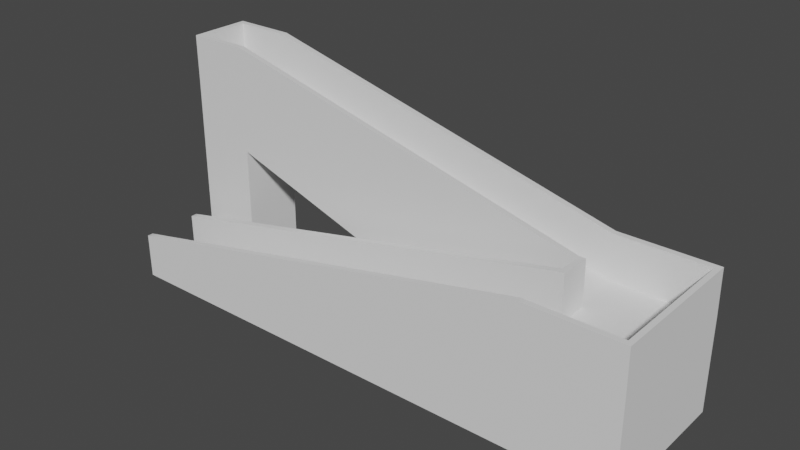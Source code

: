 # Source: ramp-05.blend  (saved by Blender 2.91.10; exported with 4.5.12 LTS)
import bpy
from mathutils import Matrix  # noqa: F401  (used for matrix-valued properties, if any)

bpy.ops.wm.read_factory_settings(use_empty=True)
scene = bpy.context.scene
scene.name = 'Scene'

# ---- collections
col_collection = bpy.data.collections.new('Collection'); scene.collection.children.link(col_collection)

# ---- node groups
ng_auto_smooth = bpy.data.node_groups.new('Auto Smooth', 'GeometryNodeTree')
_s = ng_auto_smooth.interface.new_socket(name='Geometry', in_out='OUTPUT', socket_type='NodeSocketGeometry')
_s = ng_auto_smooth.interface.new_socket(name='Geometry', in_out='INPUT', socket_type='NodeSocketGeometry')
_s = ng_auto_smooth.interface.new_socket(name='Angle', in_out='INPUT', socket_type='NodeSocketFloat')
_s.subtype = 'ANGLE'
_s.min_value = 0.0
_s.max_value = 3.142
ng_auto_smooth.is_modifier = True
_N = ng_auto_smooth.nodes; _L = ng_auto_smooth.links
n0 = _N.new('NodeGroupOutput'); n0.name = 'Group Output'; n0.location = (480, -100)
n1 = _N.new('NodeGroupInput'); n1.name = 'Group Input'; n1.location = (-420, -300)
n2 = _N.new('NodeGroupInput'); n2.name = 'Group Input.001'; n2.location = (-60, -100)
n3 = _N.new('GeometryNodeSetShadeSmooth'); n3.name = 'Set Shade Smooth'; n3.location = (120, -100)
n3.domain = 'EDGE'
n4 = _N.new('GeometryNodeSetShadeSmooth'); n4.name = 'Set Shade Smooth.001'; n4.location = (300, -100)
n5 = _N.new('GeometryNodeInputMeshEdgeAngle'); n5.name = 'Edge Angle'; n5.location = (-420, -220)
n6 = _N.new('GeometryNodeInputEdgeSmooth'); n6.name = 'Is Edge Smooth'; n6.location = (-60, -160)
n7 = _N.new('GeometryNodeInputShadeSmooth'); n7.name = 'Is Face Smooth'; n7.location = (-240, -340)
n8 = _N.new('FunctionNodeBooleanMath'); n8.name = 'Boolean Math'; n8.location = (-60, -220)
n9 = _N.new('FunctionNodeCompare'); n9.name = 'Compare'; n9.location = (-240, -180)
n9.operation = 'LESS_EQUAL'
_L.new(n5.outputs[0], n9.inputs[0])
_L.new(n4.outputs[0], n0.inputs[0])
_L.new(n1.outputs[1], n9.inputs[1])
_L.new(n9.outputs[0], n8.inputs[0])
_L.new(n7.outputs[0], n8.inputs[1])
_L.new(n2.outputs[0], n3.inputs[0])
_L.new(n6.outputs[0], n3.inputs[1])
_L.new(n3.outputs[0], n4.inputs[0])
_L.new(n8.outputs[0], n3.inputs[2])
n0.is_active_output = True

# ---- world
world_world = bpy.data.worlds.new('World'); scene.world = world_world
world_world.use_nodes = True; world_world.node_tree.nodes.clear()
_N = world_world.node_tree.nodes; _L = world_world.node_tree.links
n0 = _N.new('ShaderNodeOutputWorld'); n0.name = 'World Output'; n0.location = (300, 300)
n1 = _N.new('ShaderNodeBackground'); n1.name = 'Background'; n1.location = (10, 300)
n1.inputs[0].default_value = (0.05088, 0.05088, 0.05088, 1.0)
_L.new(n1.outputs[0], n0.inputs[0])
n0.is_active_output = True
world_world.color = (0.05088, 0.05088, 0.05088)
world_world.use_sun_shadow = False
world_world.sun_shadow_jitter_overblur = 0.0

# ---- meshes
me_cube_004 = bpy.data.meshes.new('Cube.004')
me_cube_004.from_pydata([(0.0, -0.005255, 0.0), (0.0, -0.005255, 0.01045), (0.0, 1.0, 0.0), (0.0, 1.0, 0.01045), (2.13, -0.005255, 0.009378), (2.13, -0.005255, 3.041), (2.13, 1.0, 0.009378), (2.13, 1.0, 3.041), (1.75, 1.0, 0.009378), (1.75, 1.0, 3.041), (1.75, -0.005255, 0.009378), (1.75, -0.005255, 3.041), (1.75, 1.316, 3.041), (2.13, 1.316, 3.041), (2.13, 1.316, 0.009378), (1.75, 1.316, 0.009378), (1.75, 2.306, 3.041), (2.13, 2.306, 3.041), (2.13, 2.306, 0.009378), (1.75, 2.306, 0.009378), (0.2482, 1.316, 6.086), (0.2482, 1.316, 4.086), (0.2482, 2.306, 6.086), (0.2482, 2.306, 4.086), (0.0006533, 1.316, 6.086), (0.0006533, 1.316, 4.086), (0.0006533, 2.306, 6.086), (0.0006533, 2.306, 4.086), (0.2482, 2.306, -0.005423), (0.2482, 1.316, -0.005423), (0.0006533, 2.306, -0.005423), (0.0006533, 1.316, -0.005423), (1.75, 2.214, 3.041), (1.75, 2.214, 0.009378), (2.13, 2.214, 0.009378), (2.13, 2.214, 3.041), (0.2482, 2.214, 6.086), (0.2482, 2.214, 4.086), (0.0006533, 2.214, 6.086), (0.0006533, 2.214, 4.086), (0.2482, 2.214, -0.005423), (0.0006533, 2.214, -0.005423), (2.109, 1.0, 3.041), (2.109, -0.005255, 0.009378), (2.109, 1.0, 0.009378), (2.109, -0.005255, 3.041), (2.109, 1.316, 3.041), (2.109, 1.316, 0.009378), (2.109, 2.306, 3.041), (2.109, 2.306, 0.009378), (2.109, 2.214, 3.041), (2.109, 2.214, 0.009378), (1.75, 1.406, 0.009378), (2.13, 1.406, 3.041), (0.2482, 1.406, 4.086), (0.0006533, 1.406, 4.086), (0.2482, 1.406, -0.005423), (0.0006533, 1.406, -0.005423), (1.75, 1.406, 3.041), (2.13, 1.406, 0.009378), (0.2482, 1.406, 6.086), (0.0006533, 1.406, 6.086), (2.109, 1.406, 0.009378), (2.109, 1.406, 3.041), (0.0, 0.8995, 0.0), (0.0, 0.8995, 0.01045), (2.13, 0.8995, 0.009378), (2.13, 0.8995, 3.041), (1.75, 0.8995, 3.041), (1.75, 0.8995, 0.009378), (2.109, 0.8995, 3.041), (2.109, 0.8995, 0.009378), (0.0, 0.08522, 0.0), (2.13, 0.08522, 3.041), (1.75, 0.08522, 3.041), (1.75, 0.08522, 0.009378), (2.109, 0.08522, 3.041), (2.109, 0.08522, 0.009378), (0.0, 0.08522, 0.01045), (2.13, 0.08522, 0.009378), (0.02446, 2.306, 6.086), (0.02446, 1.316, 6.086), (0.02446, 1.316, 4.086), (0.02446, 2.306, 4.086), (0.02446, 1.316, -0.005423), (0.02446, 2.306, -0.005423), (0.02446, 2.214, -0.005423), (0.02446, 2.214, 6.086), (0.02446, 1.406, 6.086), (0.02446, 1.406, -0.005423), (0.2268, 1.316, 6.086), (0.2268, 1.316, 4.086), (0.2268, 2.306, 4.086), (0.2268, 1.316, -0.005423), (0.2268, 2.306, -0.005423), (0.2268, 2.306, 6.086), (0.2268, 2.214, -0.005423), (0.2268, 2.214, 6.086), (0.2268, 1.406, 6.086), (0.2268, 1.406, -0.005423), (0.02876, 1.0, 0.0001542), (0.02876, -0.005255, 0.06027), (0.02876, 1.0, 0.06027), (0.02876, -0.005255, 0.0001542), (0.02876, 0.8995, 0.0001542), (0.02876, 0.8995, 0.06027), (0.02876, 0.08522, 0.0001542), (0.02876, 0.08522, 0.06027), (1.773, 1.0, 0.009378), (1.773, -0.005255, 3.041), (1.773, 1.316, 0.009378), (1.773, 2.306, 0.009378), (1.773, 2.214, 3.041), (1.773, 1.0, 3.041), (1.773, -0.005255, 0.009378), (1.773, 1.316, 3.041), (1.773, 2.306, 3.041), (1.773, 2.214, 0.009378), (1.773, 1.406, 3.041), (1.773, 1.406, 0.009378), (1.773, 0.8995, 0.009378), (1.773, 0.8995, 3.041), (1.773, 0.08522, 0.009378), (1.773, 0.08522, 3.041), (-0.001254, 0.8995, 1.203), (-0.001254, 1.0, 1.203), (2.107, 1.0, 4.234), (2.128, 1.0, 4.234), (2.128, 0.08522, 4.234), (2.128, -0.005255, 4.234), (0.02751, -0.005255, 1.253), (-0.001254, -0.005255, 1.203), (0.02751, 1.0, 1.253), (1.748, 1.0, 4.234), (1.772, -0.005255, 4.234), (1.748, -0.005255, 4.234), (1.748, 0.08522, 4.234), (2.107, 1.316, 4.234), (2.128, 1.316, 4.234), (1.748, 1.316, 4.234), (2.107, 2.306, 4.234), (2.128, 2.306, 4.234), (1.748, 2.214, 4.234), (1.748, 2.306, 4.234), (2.128, 1.406, 4.234), (0.247, 2.214, 7.278), (0.247, 2.306, 7.278), (0.247, 1.316, 7.278), (-0.0006008, 2.214, 7.278), (-0.0006008, 2.306, 7.278), (0.0232, 2.306, 7.278), (0.2255, 1.316, 7.278), (2.128, 2.214, 4.234), (-0.0006008, 1.406, 7.278), (0.0232, 2.214, 7.278), (1.772, 2.214, 4.234), (2.107, -0.005255, 4.234), (1.772, 2.306, 4.234), (2.107, 2.214, 4.234), (2.107, 1.406, 4.234), (2.107, 0.08522, 4.234), (1.748, 1.406, 4.234), (0.247, 1.406, 7.278), (-0.0006008, 1.316, 7.278), (1.772, 1.406, 4.234), (0.0232, 1.406, 7.278), (2.128, 0.8995, 4.234), (1.748, 0.8995, 4.234), (2.107, 0.8995, 4.234), (0.02751, 0.8995, 1.253), (-0.001254, 0.08522, 1.203), (1.772, 0.08522, 4.234), (0.02751, 0.08522, 1.253), (0.2255, 2.306, 7.278), (0.0232, 1.316, 7.278), (0.2255, 2.214, 7.278), (0.2255, 1.406, 7.278), (1.772, 1.0, 4.234), (1.772, 1.316, 4.234), (1.772, 0.8995, 4.234), (-0.001519, 0.8995, 1.455), (-0.001519, 1.0, 1.455), (2.107, 1.0, 4.486), (2.128, 1.0, 4.486), (2.128, 0.08522, 4.486), (2.128, -0.005255, 4.486), (0.02724, -0.005255, 1.505), (-0.001519, -0.005255, 1.455), (0.02724, 1.0, 1.505), (1.748, 1.0, 4.486), (1.771, -0.005255, 4.486), (1.748, -0.005255, 4.486), (1.748, 0.08522, 4.486), (2.107, 1.316, 4.486), (2.128, 1.316, 4.486), (1.748, 1.316, 4.486), (2.107, 2.306, 4.486), (2.128, 2.306, 4.486), (1.748, 2.214, 4.486), (1.748, 2.306, 4.486), (2.128, 1.406, 4.486), (0.2467, 2.214, 7.53), (0.2467, 2.306, 7.53), (0.2467, 1.316, 7.53), (-0.0008658, 2.214, 7.53), (-0.0008658, 2.306, 7.53), (0.02294, 2.306, 7.53), (0.2253, 1.316, 7.53), (2.128, 2.214, 4.486), (-0.0008658, 1.406, 7.53), (0.02294, 2.214, 7.53), (1.771, 2.214, 4.486), (2.107, -0.005255, 4.486), (1.771, 2.306, 4.486), (2.107, 2.214, 4.486), (2.107, 1.406, 4.486), (2.107, 0.08522, 4.486), (1.748, 1.406, 4.486), (0.2467, 1.406, 7.53), (-0.0008658, 1.316, 7.53), (1.771, 1.406, 4.486), (0.02294, 1.406, 7.53), (2.128, 0.8995, 4.486), (1.748, 0.8995, 4.486), (2.107, 0.8995, 4.486), (0.02724, 0.8995, 1.505), (-0.001519, 0.08522, 1.455), (1.771, 0.08522, 4.486), (0.02724, 0.08522, 1.505), (0.2253, 2.306, 7.53), (0.02294, 1.316, 7.53), (0.2253, 2.214, 7.53), (0.2253, 1.406, 7.53), (1.771, 1.0, 4.486), (1.771, 1.316, 4.486), (1.771, 0.8995, 4.486)], [], [(64, 65, 3, 2), (48, 116, 157, 140), (79, 73, 5, 4), (103, 101, 1, 0), (77, 79, 4, 43), (118, 58, 161, 164), (98, 88, 165, 176), (106, 75, 10, 103), (114, 109, 11, 10), (100, 102, 9, 8), (15, 12, 20, 21), (108, 8, 15, 110), (8, 9, 12, 15), (7, 6, 14, 13), (49, 48, 17, 18), (35, 34, 18, 17), (117, 33, 19, 111), (112, 50, 158, 155), (63, 46, 137, 159), (87, 97, 175, 154), (52, 15, 21, 54), (16, 19, 23, 22), (39, 38, 26, 27), (82, 81, 24, 25), (92, 23, 28, 94), (80, 83, 27, 26), (89, 84, 31, 57), (39, 27, 30, 41), (54, 21, 29, 56), (82, 25, 31, 84), (23, 37, 40, 28), (55, 39, 41, 57), (85, 86, 41, 30), (55, 61, 38, 39), (19, 33, 37, 23), (58, 32, 36, 60), (105, 68, 167, 169), (45, 5, 129, 156), (119, 52, 33, 117), (53, 59, 34, 35), (59, 62, 51, 34), (118, 63, 50, 112), (61, 24, 163, 153), (34, 51, 49, 18), (111, 116, 48, 49), (6, 44, 47, 14), (4, 5, 45, 43), (109, 45, 156, 134), (122, 77, 43, 114), (113, 42, 46, 115), (115, 46, 63, 118), (14, 47, 62, 59), (13, 14, 59, 53), (110, 15, 52, 119), (3, 65, 124, 125), (17, 48, 140, 141), (60, 98, 176, 162), (25, 24, 61, 55), (25, 55, 57, 31), (37, 54, 56, 40), (86, 89, 57, 41), (33, 52, 54, 37), (108, 44, 71, 120), (24, 81, 174, 163), (100, 8, 69, 104), (97, 36, 145, 175), (42, 70, 168, 126), (44, 6, 66, 71), (6, 7, 67, 66), (72, 78, 65, 64), (0, 1, 78, 72), (120, 71, 77, 122), (95, 80, 150, 173), (104, 69, 75, 106), (121, 68, 74, 123), (105, 65, 78, 107), (71, 66, 79, 77), (66, 67, 73, 79), (96, 99, 89, 86), (12, 9, 133, 139), (98, 97, 87, 88), (94, 96, 86, 85), (91, 82, 84, 93), (99, 93, 84, 89), (95, 92, 83, 80), (27, 83, 85, 30), (91, 90, 81, 82), (32, 112, 155, 142), (113, 115, 178, 177), (21, 20, 90, 91), (22, 23, 92, 95), (56, 29, 93, 99), (21, 91, 93, 29), (28, 40, 96, 94), (60, 36, 97, 98), (7, 13, 138, 127), (40, 56, 99, 96), (83, 92, 94, 85), (68, 105, 107, 74), (64, 104, 106, 72), (22, 95, 173, 146), (2, 100, 104, 64), (2, 3, 102, 100), (72, 106, 103, 0), (115, 118, 164, 178), (10, 11, 101, 103), (70, 121, 123, 76), (69, 120, 122, 75), (42, 113, 121, 70), (8, 108, 120, 69), (47, 110, 119, 62), (90, 20, 147, 151), (36, 32, 142, 145), (75, 122, 114, 10), (19, 16, 116, 111), (53, 35, 152, 144), (58, 118, 112, 32), (62, 119, 117, 51), (51, 117, 111, 49), (44, 108, 110, 47), (43, 45, 109, 114), (67, 7, 127, 166), (178, 164, 220, 234), (140, 157, 213, 196), (173, 150, 206, 229), (179, 177, 233, 235), (156, 129, 185, 212), (136, 172, 228, 192), (171, 136, 192, 227), (142, 155, 211, 198), (160, 171, 227, 216), (167, 179, 235, 223), (157, 143, 199, 213), (145, 142, 198, 201), (170, 131, 187, 226), (148, 153, 209, 204), (168, 160, 216, 224), (152, 141, 197, 208), (128, 166, 222, 184), (155, 158, 214, 211), (151, 147, 203, 207), (169, 167, 223, 225), (134, 156, 212, 190), (150, 149, 205, 206), (149, 148, 204, 205), (126, 168, 224, 182), (143, 146, 202, 199), (172, 170, 226, 228), (147, 139, 195, 203), (5, 73, 128, 129), (13, 53, 144, 138), (73, 67, 166, 128), (116, 16, 143, 157), (35, 17, 141, 152), (88, 87, 154, 165), (1, 101, 130, 131), (50, 63, 159, 158), (9, 102, 132, 133), (70, 76, 160, 168), (58, 60, 162, 161), (38, 61, 153, 148), (101, 11, 135, 130), (20, 12, 139, 147), (102, 3, 125, 132), (78, 1, 131, 170), (11, 109, 134, 135), (68, 121, 179, 167), (16, 22, 146, 143), (123, 74, 136, 171), (65, 105, 169, 124), (81, 90, 151, 174), (107, 78, 170, 172), (26, 38, 148, 149), (121, 113, 177, 179), (46, 42, 126, 137), (76, 123, 171, 160), (80, 26, 149, 150), (74, 107, 172, 136), (182, 183, 194, 193), (228, 226, 187, 186), (227, 192, 191, 190), (214, 208, 197, 196), (210, 206, 205, 204), (198, 199, 202, 201), (221, 210, 204, 209), (215, 200, 208, 214), (211, 214, 196, 213), (184, 216, 212, 185), (193, 194, 200, 215), (230, 221, 209, 219), (195, 217, 218, 203), (183, 182, 224, 222), (233, 189, 223, 235), (188, 181, 180, 225), (222, 224, 216, 184), (207, 232, 221, 230), (231, 229, 206, 210), (201, 202, 229, 231), (203, 218, 232, 207), (189, 188, 225, 223), (192, 228, 186, 191), (195, 234, 220, 217), (189, 233, 234, 195), (198, 211, 213, 199), (216, 227, 190, 212), (163, 174, 230, 219), (125, 124, 180, 181), (177, 178, 234, 233), (154, 175, 231, 210), (158, 159, 215, 214), (176, 165, 221, 232), (129, 128, 184, 185), (131, 130, 186, 187), (165, 154, 210, 221), (137, 126, 182, 193), (133, 132, 188, 189), (144, 152, 208, 200), (135, 134, 190, 191), (174, 151, 207, 230), (146, 173, 229, 202), (175, 145, 201, 231), (153, 163, 219, 209), (127, 138, 194, 183), (162, 176, 232, 218), (159, 137, 193, 215), (139, 133, 189, 195), (164, 161, 217, 220), (141, 140, 196, 197), (130, 135, 191, 186), (138, 144, 200, 194), (132, 125, 181, 188), (161, 162, 218, 217), (124, 169, 225, 180), (166, 127, 183, 222)])
me_cube_004.polygons.foreach_set('use_smooth', [True] * 234)
_uv = me_cube_004.uv_layers.new(name='UVMap')
_uv.uv.foreach_set('vector', [0.375, 0.225, 0.625, 0.225, 0.625, 0.25, 0.375, 0.25, 0.625, 0.4971, 0.625, 0.4681, 0.625, 0.4681, 0.625, 0.4971, 0.375, 0.7275, 0.625, 0.7275, 0.625, 0.75, 0.375, 0.75, 0.375, 0.9965, 0.625, 0.9965, 0.625, 1.0, 0.375, 1.0, 0.3721, 0.7275, 0.375, 0.7275, 0.375, 0.75, 0.3721, 0.75, 0.6569, 0.5, 0.6602, 0.5, 0.6602, 0.5, 0.6569, 0.5, 0.6602, 0.5, 0.6602, 0.5, 0.6602, 0.5, 0.6602, 0.5, 0.1285, 0.7275, 0.3398, 0.7275, 0.3398, 0.75, 0.1285, 0.75, 0.375, 0.7819, 0.625, 0.7819, 0.625, 0.7852, 0.375, 0.7852, 0.375, 0.2535, 0.625, 0.2535, 0.625, 0.4648, 0.375, 0.4648, 0.375, 0.4648, 0.625, 0.4648, 0.625, 0.4648, 0.375, 0.4648, 0.3431, 0.5, 0.3398, 0.5, 0.3398, 0.5, 0.3431, 0.5, 0.375, 0.4648, 0.625, 0.4648, 0.625, 0.4648, 0.375, 0.4648, 0.625, 0.5, 0.375, 0.5, 0.375, 0.5, 0.625, 0.5, 0.375, 0.4971, 0.625, 0.4971, 0.625, 0.5, 0.375, 0.5, 0.625, 0.5, 0.375, 0.5, 0.375, 0.5, 0.625, 0.5, 0.3431, 0.5, 0.3398, 0.5, 0.3398, 0.5, 0.3431, 0.5, 0.6569, 0.5, 0.6279, 0.5, 0.6279, 0.5, 0.6569, 0.5, 0.6279, 0.5, 0.6279, 0.5, 0.6279, 0.5, 0.6279, 0.5, 0.6602, 0.5, 0.6602, 0.5, 0.6602, 0.5, 0.6602, 0.5, 0.3398, 0.5, 0.3398, 0.5, 0.3398, 0.5, 0.3398, 0.5, 0.625, 0.4648, 0.375, 0.4648, 0.375, 0.4648, 0.625, 0.4648, 0.375, 0.4648, 0.625, 0.4648, 0.625, 0.4648, 0.375, 0.4648, 0.375, 0.4648, 0.625, 0.4648, 0.625, 0.4648, 0.375, 0.4648, 0.375, 0.4648, 0.375, 0.4648, 0.375, 0.4648, 0.375, 0.4648, 0.625, 0.4648, 0.375, 0.4648, 0.375, 0.4648, 0.625, 0.4648, 0.3398, 0.5, 0.3398, 0.5, 0.3398, 0.5, 0.3398, 0.5, 0.375, 0.4648, 0.375, 0.4648, 0.375, 0.4648, 0.375, 0.4648, 0.3398, 0.5, 0.3398, 0.5, 0.3398, 0.5, 0.3398, 0.5, 0.375, 0.4648, 0.375, 0.4648, 0.375, 0.4648, 0.375, 0.4648, 0.3398, 0.5, 0.3398, 0.5, 0.3398, 0.5, 0.3398, 0.5, 0.375, 0.4648, 0.375, 0.4648, 0.375, 0.4648, 0.375, 0.4648, 0.3398, 0.5, 0.3398, 0.5, 0.3398, 0.5, 0.3398, 0.5, 0.375, 0.4648, 0.625, 0.4648, 0.625, 0.4648, 0.375, 0.4648, 0.3398, 0.5, 0.3398, 0.5, 0.3398, 0.5, 0.3398, 0.5, 0.6602, 0.5, 0.6602, 0.5, 0.6602, 0.5, 0.6602, 0.5, 0.8715, 0.525, 0.6602, 0.525, 0.6602, 0.525, 0.8715, 0.525, 0.625, 0.7529, 0.625, 0.75, 0.625, 0.75, 0.625, 0.7529, 0.3431, 0.5, 0.3398, 0.5, 0.3398, 0.5, 0.3431, 0.5, 0.625, 0.5, 0.375, 0.5, 0.375, 0.5, 0.625, 0.5, 0.375, 0.5, 0.3721, 0.5, 0.3721, 0.5, 0.375, 0.5, 0.6569, 0.5, 0.6279, 0.5, 0.6279, 0.5, 0.6569, 0.5, 0.625, 0.4648, 0.625, 0.4648, 0.625, 0.4648, 0.625, 0.4648, 0.375, 0.5, 0.3721, 0.5, 0.3721, 0.5, 0.375, 0.5, 0.375, 0.4681, 0.625, 0.4681, 0.625, 0.4971, 0.375, 0.4971, 0.375, 0.5, 0.3721, 0.5, 0.3721, 0.5, 0.375, 0.5, 0.375, 0.75, 0.625, 0.75, 0.625, 0.7529, 0.375, 0.7529, 0.625, 0.7819, 0.625, 0.7529, 0.625, 0.7529, 0.625, 0.7819, 0.3431, 0.7275, 0.3721, 0.7275, 0.3721, 0.75, 0.3431, 0.75, 0.6569, 0.5, 0.6279, 0.5, 0.6279, 0.5, 0.6569, 0.5, 0.6569, 0.5, 0.6279, 0.5, 0.6279, 0.5, 0.6569, 0.5, 0.375, 0.5, 0.3721, 0.5, 0.3721, 0.5, 0.375, 0.5, 0.625, 0.5, 0.375, 0.5, 0.375, 0.5, 0.625, 0.5, 0.3431, 0.5, 0.3398, 0.5, 0.3398, 0.5, 0.3431, 0.5, 0.625, 0.25, 0.625, 0.225, 0.625, 0.225, 0.625, 0.25, 0.625, 0.5, 0.625, 0.4971, 0.625, 0.4971, 0.625, 0.5, 0.6602, 0.5, 0.6602, 0.5, 0.6602, 0.5, 0.6602, 0.5, 0.375, 0.4648, 0.625, 0.4648, 0.625, 0.4648, 0.375, 0.4648, 0.375, 0.4648, 0.375, 0.4648, 0.375, 0.4648, 0.375, 0.4648, 0.3398, 0.5, 0.3398, 0.5, 0.3398, 0.5, 0.3398, 0.5, 0.3398, 0.5, 0.3398, 0.5, 0.3398, 0.5, 0.3398, 0.5, 0.3398, 0.5, 0.3398, 0.5, 0.3398, 0.5, 0.3398, 0.5, 0.3431, 0.5, 0.3721, 0.5, 0.3721, 0.525, 0.3431, 0.525, 0.625, 0.4648, 0.625, 0.4648, 0.625, 0.4648, 0.625, 0.4648, 0.1285, 0.5, 0.3398, 0.5, 0.3398, 0.525, 0.1285, 0.525, 0.6602, 0.5, 0.6602, 0.5, 0.6602, 0.5, 0.6602, 0.5, 0.6279, 0.5, 0.6279, 0.525, 0.6279, 0.525, 0.6279, 0.5, 0.3721, 0.5, 0.375, 0.5, 0.375, 0.525, 0.3721, 0.525, 0.375, 0.5, 0.625, 0.5, 0.625, 0.525, 0.375, 0.525, 0.375, 0.0225, 0.625, 0.0225, 0.625, 0.225, 0.375, 0.225, 0.375, 0.0, 0.625, 0.0, 0.625, 0.0225, 0.375, 0.0225, 0.3431, 0.525, 0.3721, 0.525, 0.3721, 0.7275, 0.3431, 0.7275, 0.625, 0.4648, 0.625, 0.4648, 0.625, 0.4648, 0.625, 0.4648, 0.1285, 0.525, 0.3398, 0.525, 0.3398, 0.7275, 0.1285, 0.7275, 0.6569, 0.525, 0.6602, 0.525, 0.6602, 0.7275, 0.6569, 0.7275, 0.8715, 0.525, 0.875, 0.525, 0.875, 0.7275, 0.8715, 0.7275, 0.3721, 0.525, 0.375, 0.525, 0.375, 0.7275, 0.3721, 0.7275, 0.375, 0.525, 0.625, 0.525, 0.625, 0.7275, 0.375, 0.7275, 0.3398, 0.5, 0.3398, 0.5, 0.3398, 0.5, 0.3398, 0.5, 0.625, 0.4648, 0.625, 0.4648, 0.625, 0.4648, 0.625, 0.4648, 0.6602, 0.5, 0.6602, 0.5, 0.6602, 0.5, 0.6602, 0.5, 0.3398, 0.5, 0.3398, 0.5, 0.3398, 0.5, 0.3398, 0.5, 0.375, 0.4648, 0.375, 0.4648, 0.375, 0.4648, 0.375, 0.4648, 0.3398, 0.5, 0.3398, 0.5, 0.3398, 0.5, 0.3398, 0.5, 0.625, 0.4648, 0.375, 0.4648, 0.375, 0.4648, 0.625, 0.4648, 0.375, 0.4648, 0.375, 0.4648, 0.375, 0.4648, 0.375, 0.4648, 0.375, 0.4648, 0.625, 0.4648, 0.625, 0.4648, 0.375, 0.4648, 0.6602, 0.5, 0.6569, 0.5, 0.6569, 0.5, 0.6602, 0.5, 0.6569, 0.5, 0.6569, 0.5, 0.6569, 0.5, 0.6569, 0.5, 0.375, 0.4648, 0.625, 0.4648, 0.625, 0.4648, 0.375, 0.4648, 0.625, 0.4648, 0.375, 0.4648, 0.375, 0.4648, 0.625, 0.4648, 0.3398, 0.5, 0.3398, 0.5, 0.3398, 0.5, 0.3398, 0.5, 0.375, 0.4648, 0.375, 0.4648, 0.375, 0.4648, 0.375, 0.4648, 0.3398, 0.5, 0.3398, 0.5, 0.3398, 0.5, 0.3398, 0.5, 0.6602, 0.5, 0.6602, 0.5, 0.6602, 0.5, 0.6602, 0.5, 0.625, 0.5, 0.625, 0.5, 0.625, 0.5, 0.625, 0.5, 0.3398, 0.5, 0.3398, 0.5, 0.3398, 0.5, 0.3398, 0.5, 0.375, 0.4648, 0.375, 0.4648, 0.375, 0.4648, 0.375, 0.4648, 0.6602, 0.525, 0.8715, 0.525, 0.8715, 0.7275, 0.6602, 0.7275, 0.125, 0.525, 0.1285, 0.525, 0.1285, 0.7275, 0.125, 0.7275, 0.625, 0.4648, 0.625, 0.4648, 0.625, 0.4648, 0.625, 0.4648, 0.125, 0.5, 0.1285, 0.5, 0.1285, 0.525, 0.125, 0.525, 0.375, 0.25, 0.625, 0.25, 0.625, 0.2535, 0.375, 0.2535, 0.125, 0.7275, 0.1285, 0.7275, 0.1285, 0.75, 0.125, 0.75, 0.6569, 0.5, 0.6569, 0.5, 0.6569, 0.5, 0.6569, 0.5, 0.375, 0.7852, 0.625, 0.7852, 0.625, 0.9965, 0.375, 0.9965, 0.6279, 0.525, 0.6569, 0.525, 0.6569, 0.7275, 0.6279, 0.7275, 0.3398, 0.525, 0.3431, 0.525, 0.3431, 0.7275, 0.3398, 0.7275, 0.6279, 0.5, 0.6569, 0.5, 0.6569, 0.525, 0.6279, 0.525, 0.3398, 0.5, 0.3431, 0.5, 0.3431, 0.525, 0.3398, 0.525, 0.3721, 0.5, 0.3431, 0.5, 0.3431, 0.5, 0.3721, 0.5, 0.625, 0.4648, 0.625, 0.4648, 0.625, 0.4648, 0.625, 0.4648, 0.6602, 0.5, 0.6602, 0.5, 0.6602, 0.5, 0.6602, 0.5, 0.3398, 0.7275, 0.3431, 0.7275, 0.3431, 0.75, 0.3398, 0.75, 0.375, 0.4648, 0.625, 0.4648, 0.625, 0.4681, 0.375, 0.4681, 0.625, 0.5, 0.625, 0.5, 0.625, 0.5, 0.625, 0.5, 0.6602, 0.5, 0.6569, 0.5, 0.6569, 0.5, 0.6602, 0.5, 0.3721, 0.5, 0.3431, 0.5, 0.3431, 0.5, 0.3721, 0.5, 0.3721, 0.5, 0.3431, 0.5, 0.3431, 0.5, 0.3721, 0.5, 0.3721, 0.5, 0.3431, 0.5, 0.3431, 0.5, 0.3721, 0.5, 0.375, 0.7529, 0.625, 0.7529, 0.625, 0.7819, 0.375, 0.7819, 0.625, 0.525, 0.625, 0.5, 0.625, 0.5, 0.625, 0.525, 0.6569, 0.5, 0.6569, 0.5, 0.6569, 0.5, 0.6569, 0.5, 0.625, 0.4971, 0.625, 0.4681, 0.625, 0.4681, 0.625, 0.4971, 0.625, 0.4648, 0.625, 0.4648, 0.625, 0.4648, 0.625, 0.4648, 0.6569, 0.525, 0.6569, 0.5, 0.6569, 0.5, 0.6569, 0.525, 0.625, 0.7529, 0.625, 0.75, 0.625, 0.75, 0.625, 0.7529, 0.6602, 0.7275, 0.8715, 0.7275, 0.8715, 0.7275, 0.6602, 0.7275, 0.6569, 0.7275, 0.6602, 0.7275, 0.6602, 0.7275, 0.6569, 0.7275, 0.6602, 0.5, 0.6569, 0.5, 0.6569, 0.5, 0.6602, 0.5, 0.6279, 0.7275, 0.6569, 0.7275, 0.6569, 0.7275, 0.6279, 0.7275, 0.6602, 0.525, 0.6569, 0.525, 0.6569, 0.525, 0.6602, 0.525, 0.625, 0.4681, 0.625, 0.4648, 0.625, 0.4648, 0.625, 0.4681, 0.6602, 0.5, 0.6602, 0.5, 0.6602, 0.5, 0.6602, 0.5, 0.625, 0.0225, 0.625, 0.0, 0.625, 0.0, 0.625, 0.0225, 0.625, 0.4648, 0.625, 0.4648, 0.625, 0.4648, 0.625, 0.4648, 0.6279, 0.525, 0.6279, 0.7275, 0.6279, 0.7275, 0.6279, 0.525, 0.625, 0.5, 0.625, 0.5, 0.625, 0.5, 0.625, 0.5, 0.625, 0.7275, 0.625, 0.525, 0.625, 0.525, 0.625, 0.7275, 0.6569, 0.5, 0.6279, 0.5, 0.6279, 0.5, 0.6569, 0.5, 0.625, 0.4648, 0.625, 0.4648, 0.625, 0.4648, 0.625, 0.4648, 0.8715, 0.525, 0.6602, 0.525, 0.6602, 0.525, 0.8715, 0.525, 0.625, 0.7819, 0.625, 0.7529, 0.625, 0.7529, 0.625, 0.7819, 0.625, 0.4648, 0.625, 0.4648, 0.625, 0.4648, 0.625, 0.4648, 0.625, 0.4648, 0.625, 0.4648, 0.625, 0.4648, 0.625, 0.4648, 0.6279, 0.5, 0.6279, 0.525, 0.6279, 0.525, 0.6279, 0.5, 0.625, 0.4648, 0.625, 0.4648, 0.625, 0.4648, 0.625, 0.4648, 0.8715, 0.7275, 0.875, 0.7275, 0.875, 0.7275, 0.8715, 0.7275, 0.625, 0.4648, 0.625, 0.4648, 0.625, 0.4648, 0.625, 0.4648, 0.625, 0.75, 0.625, 0.7275, 0.625, 0.7275, 0.625, 0.75, 0.625, 0.5, 0.625, 0.5, 0.625, 0.5, 0.625, 0.5, 0.625, 0.7275, 0.625, 0.525, 0.625, 0.525, 0.625, 0.7275, 0.625, 0.4681, 0.625, 0.4648, 0.625, 0.4648, 0.625, 0.4681, 0.625, 0.5, 0.625, 0.5, 0.625, 0.5, 0.625, 0.5, 0.6602, 0.5, 0.6602, 0.5, 0.6602, 0.5, 0.6602, 0.5, 0.625, 1.0, 0.625, 0.9965, 0.625, 0.9965, 0.625, 1.0, 0.6279, 0.5, 0.6279, 0.5, 0.6279, 0.5, 0.6279, 0.5, 0.625, 0.4648, 0.625, 0.2535, 0.625, 0.2535, 0.625, 0.4648, 0.6279, 0.525, 0.6279, 0.7275, 0.6279, 0.7275, 0.6279, 0.525, 0.6602, 0.5, 0.6602, 0.5, 0.6602, 0.5, 0.6602, 0.5, 0.625, 0.4648, 0.625, 0.4648, 0.625, 0.4648, 0.625, 0.4648, 0.625, 0.9965, 0.625, 0.7852, 0.625, 0.7852, 0.625, 0.9965, 0.625, 0.4648, 0.625, 0.4648, 0.625, 0.4648, 0.625, 0.4648, 0.625, 0.2535, 0.625, 0.25, 0.625, 0.25, 0.625, 0.2535, 0.625, 0.0225, 0.625, 0.0, 0.625, 0.0, 0.625, 0.0225, 0.625, 0.7852, 0.625, 0.7819, 0.625, 0.7819, 0.625, 0.7852, 0.6602, 0.525, 0.6569, 0.525, 0.6569, 0.525, 0.6602, 0.525, 0.625, 0.4648, 0.625, 0.4648, 0.625, 0.4648, 0.625, 0.4648, 0.6569, 0.7275, 0.6602, 0.7275, 0.6602, 0.7275, 0.6569, 0.7275, 0.875, 0.525, 0.8715, 0.525, 0.8715, 0.525, 0.875, 0.525, 0.625, 0.4648, 0.625, 0.4648, 0.625, 0.4648, 0.625, 0.4648, 0.8715, 0.7275, 0.875, 0.7275, 0.875, 0.7275, 0.8715, 0.7275, 0.625, 0.4648, 0.625, 0.4648, 0.625, 0.4648, 0.625, 0.4648, 0.6569, 0.525, 0.6569, 0.5, 0.6569, 0.5, 0.6569, 0.525, 0.6279, 0.5, 0.6279, 0.5, 0.6279, 0.5, 0.6279, 0.5, 0.6279, 0.7275, 0.6569, 0.7275, 0.6569, 0.7275, 0.6279, 0.7275, 0.625, 0.4648, 0.625, 0.4648, 0.625, 0.4648, 0.625, 0.4648, 0.6602, 0.7275, 0.8715, 0.7275, 0.8715, 0.7275, 0.6602, 0.7275, 0.6279, 0.5, 0.625, 0.5, 0.625, 0.5, 0.6279, 0.5, 0.8715, 0.7275, 0.875, 0.7275, 0.875, 0.75, 0.8715, 0.75, 0.6569, 0.7275, 0.6602, 0.7275, 0.6602, 0.75, 0.6569, 0.75, 0.6279, 0.5, 0.625, 0.5, 0.625, 0.5, 0.6279, 0.5, 0.6602, 0.5, 0.6602, 0.5, 0.6602, 0.5, 0.6602, 0.5, 0.6602, 0.5, 0.6602, 0.5, 0.6602, 0.5, 0.6602, 0.5, 0.6602, 0.5, 0.6602, 0.5, 0.6602, 0.5, 0.6602, 0.5, 0.6279, 0.5, 0.625, 0.5, 0.625, 0.5, 0.6279, 0.5, 0.6569, 0.5, 0.6279, 0.5, 0.6279, 0.5, 0.6569, 0.5, 0.625, 0.7275, 0.6279, 0.7275, 0.6279, 0.75, 0.625, 0.75, 0.6279, 0.5, 0.625, 0.5, 0.625, 0.5, 0.6279, 0.5, 0.6602, 0.5, 0.6602, 0.5, 0.6602, 0.5, 0.6602, 0.5, 0.6602, 0.5, 0.6602, 0.5, 0.6602, 0.5, 0.6602, 0.5, 0.625, 0.5, 0.6279, 0.5, 0.6279, 0.525, 0.625, 0.525, 0.6569, 0.5, 0.6602, 0.5, 0.6602, 0.525, 0.6569, 0.525, 0.8715, 0.5, 0.875, 0.5, 0.875, 0.525, 0.8715, 0.525, 0.625, 0.525, 0.6279, 0.525, 0.6279, 0.7275, 0.625, 0.7275, 0.6602, 0.5, 0.6602, 0.5, 0.6602, 0.5, 0.6602, 0.5, 0.6602, 0.5, 0.6602, 0.5, 0.6602, 0.5, 0.6602, 0.5, 0.6602, 0.5, 0.6602, 0.5, 0.6602, 0.5, 0.6602, 0.5, 0.6602, 0.5, 0.6602, 0.5, 0.6602, 0.5, 0.6602, 0.5, 0.6602, 0.5, 0.8715, 0.5, 0.8715, 0.525, 0.6602, 0.525, 0.6602, 0.7275, 0.8715, 0.7275, 0.8715, 0.75, 0.6602, 0.75, 0.6602, 0.5, 0.6569, 0.5, 0.6569, 0.5, 0.6602, 0.5, 0.6602, 0.5, 0.6569, 0.5, 0.6569, 0.5, 0.6602, 0.5, 0.6602, 0.5, 0.6569, 0.5, 0.6569, 0.5, 0.6602, 0.5, 0.6279, 0.7275, 0.6569, 0.7275, 0.6569, 0.75, 0.6279, 0.75, 0.625, 0.4648, 0.625, 0.4648, 0.625, 0.4648, 0.625, 0.4648, 0.625, 0.25, 0.625, 0.225, 0.625, 0.225, 0.625, 0.25, 0.6569, 0.5, 0.6569, 0.5, 0.6569, 0.5, 0.6569, 0.5, 0.6602, 0.5, 0.6602, 0.5, 0.6602, 0.5, 0.6602, 0.5, 0.6279, 0.5, 0.6279, 0.5, 0.6279, 0.5, 0.6279, 0.5, 0.6602, 0.5, 0.6602, 0.5, 0.6602, 0.5, 0.6602, 0.5, 0.625, 0.75, 0.625, 0.7275, 0.625, 0.7275, 0.625, 0.75, 0.625, 1.0, 0.625, 0.9965, 0.625, 0.9965, 0.625, 1.0, 0.6602, 0.5, 0.6602, 0.5, 0.6602, 0.5, 0.6602, 0.5, 0.6279, 0.5, 0.6279, 0.5, 0.6279, 0.5, 0.6279, 0.5, 0.625, 0.4648, 0.625, 0.2535, 0.625, 0.2535, 0.625, 0.4648, 0.625, 0.5, 0.625, 0.5, 0.625, 0.5, 0.625, 0.5, 0.625, 0.7852, 0.625, 0.7819, 0.625, 0.7819, 0.625, 0.7852, 0.625, 0.4648, 0.625, 0.4648, 0.625, 0.4648, 0.625, 0.4648, 0.625, 0.4648, 0.625, 0.4648, 0.625, 0.4648, 0.625, 0.4648, 0.6602, 0.5, 0.6602, 0.5, 0.6602, 0.5, 0.6602, 0.5, 0.625, 0.4648, 0.625, 0.4648, 0.625, 0.4648, 0.625, 0.4648, 0.625, 0.5, 0.625, 0.5, 0.625, 0.5, 0.625, 0.5, 0.6602, 0.5, 0.6602, 0.5, 0.6602, 0.5, 0.6602, 0.5, 0.6279, 0.5, 0.6279, 0.5, 0.6279, 0.5, 0.6279, 0.5, 0.625, 0.4648, 0.625, 0.4648, 0.625, 0.4648, 0.625, 0.4648, 0.6569, 0.5, 0.6602, 0.5, 0.6602, 0.5, 0.6569, 0.5, 0.625, 0.5, 0.625, 0.4971, 0.625, 0.4971, 0.625, 0.5, 0.625, 0.9965, 0.625, 0.7852, 0.625, 0.7852, 0.625, 0.9965, 0.625, 0.5, 0.625, 0.5, 0.625, 0.5, 0.625, 0.5, 0.625, 0.2535, 0.625, 0.25, 0.625, 0.25, 0.625, 0.2535, 0.6602, 0.5, 0.6602, 0.5, 0.6602, 0.5, 0.6602, 0.5, 0.875, 0.525, 0.8715, 0.525, 0.8715, 0.525, 0.875, 0.525, 0.625, 0.525, 0.625, 0.5, 0.625, 0.5, 0.625, 0.525])
me_cube_004.use_remesh_fix_poles = True
me_cube_004.use_remesh_preserve_attributes = False
me_cube_004.use_mirror_vertex_groups = False
me_cube_004.update()

# ---- objects
ob_ramp = bpy.data.objects.new('ramp', me_cube_004)

# ---- transforms, parenting, visibility, modifiers, constraints
ob_ramp.location = (0.0, 0.0, 0.0)
ob_ramp.scale = (4.005, 1.0, 0.4911)
ob_ramp.lineart.crease_threshold = 0.0
_m = ob_ramp.modifiers.new('Auto Smooth', 'NODES')
_m.node_group = ng_auto_smooth
_gi = [s.identifier for s in ng_auto_smooth.interface.items_tree if s.item_type == 'SOCKET' and s.in_out == 'INPUT']
_m[_gi[1]] = 1.396  # Angle

# ---- collection membership
col_collection.objects.link(ob_ramp)

# ---- scene / render settings (as saved in the file)
scene.frame_start = 1; scene.frame_end = 250; scene.frame_set(73)
scene.render.engine = 'BLENDER_EEVEE_NEXT'
scene.cycles.use_denoising = False
scene.cycles.samples = 128
scene.cycles.sampling_pattern = 'TABULATED_SOBOL'
scene.cycles.use_adaptive_sampling = False
scene.cycles.use_light_tree = False
scene.view_settings.view_transform = 'Filmic'
bpy.context.view_layer.update()

# ---- added for rendering (the .blend has no active camera and no usable light): camera, sun
cam_auto = bpy.data.cameras.new('AutoCamera')
cam_auto.lens = 50.0
cam_auto.sensor_width = 36.0
cam_auto.clip_end = 1000.0
ob_auto_camera = bpy.data.objects.new('AutoCamera', cam_auto)
scene.collection.objects.link(ob_auto_camera)
ob_auto_camera.location = (13.1295, -9.49165, 8.94229)
ob_auto_camera.rotation_euler = (1.09748, -7.21219e-08, 0.694738)
scene.camera = ob_auto_camera
light_auto_sun = bpy.data.lights.new('AutoSun', 'SUN')
light_auto_sun.energy = 3.0
light_auto_sun.angle = 0.0523599
ob_auto_sun = bpy.data.objects.new('AutoSun', light_auto_sun)
scene.collection.objects.link(ob_auto_sun)
ob_auto_sun.rotation_euler = (0.872665, 0.174533, 0.523599)
bpy.context.view_layer.update()
